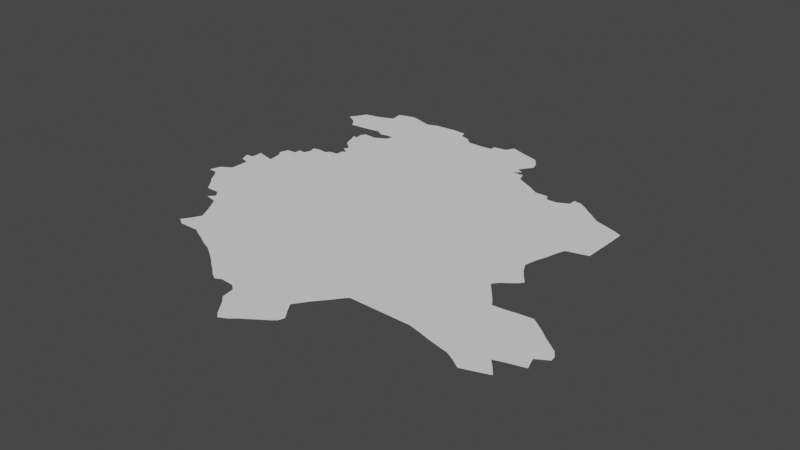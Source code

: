 # Source: kermanshah.blend  (saved by Blender 3.6.14; exported with 4.5.12 LTS)
import bpy
from mathutils import Matrix  # noqa: F401  (used for matrix-valued properties, if any)

bpy.ops.wm.read_factory_settings(use_empty=True)
scene = bpy.context.scene
scene.name = 'Scene'

# ---- collections
col_collection = bpy.data.collections.new('Collection'); scene.collection.children.link(col_collection)

# ---- node groups
ng_auto_smooth = bpy.data.node_groups.new('Auto Smooth', 'GeometryNodeTree')
_s = ng_auto_smooth.interface.new_socket(name='Geometry', in_out='OUTPUT', socket_type='NodeSocketGeometry')
_s = ng_auto_smooth.interface.new_socket(name='Geometry', in_out='INPUT', socket_type='NodeSocketGeometry')
_s = ng_auto_smooth.interface.new_socket(name='Angle', in_out='INPUT', socket_type='NodeSocketFloat')
_s.subtype = 'ANGLE'
_s.min_value = 0.0
_s.max_value = 3.142
ng_auto_smooth.is_modifier = True
_N = ng_auto_smooth.nodes; _L = ng_auto_smooth.links
n0 = _N.new('NodeGroupOutput'); n0.name = 'Group Output'; n0.location = (480, -100)
n1 = _N.new('NodeGroupInput'); n1.name = 'Group Input'; n1.location = (-420, -300)
n2 = _N.new('NodeGroupInput'); n2.name = 'Group Input.001'; n2.location = (-60, -100)
n3 = _N.new('GeometryNodeSetShadeSmooth'); n3.name = 'Set Shade Smooth'; n3.location = (120, -100)
n3.domain = 'EDGE'
n4 = _N.new('GeometryNodeSetShadeSmooth'); n4.name = 'Set Shade Smooth.001'; n4.location = (300, -100)
n5 = _N.new('GeometryNodeInputMeshEdgeAngle'); n5.name = 'Edge Angle'; n5.location = (-420, -220)
n6 = _N.new('GeometryNodeInputEdgeSmooth'); n6.name = 'Is Edge Smooth'; n6.location = (-60, -160)
n7 = _N.new('GeometryNodeInputShadeSmooth'); n7.name = 'Is Face Smooth'; n7.location = (-240, -340)
n8 = _N.new('FunctionNodeBooleanMath'); n8.name = 'Boolean Math'; n8.location = (-60, -220)
n9 = _N.new('FunctionNodeCompare'); n9.name = 'Compare'; n9.location = (-240, -180)
n9.operation = 'LESS_EQUAL'
_L.new(n5.outputs[0], n9.inputs[0])
_L.new(n4.outputs[0], n0.inputs[0])
_L.new(n1.outputs[1], n9.inputs[1])
_L.new(n9.outputs[0], n8.inputs[0])
_L.new(n7.outputs[0], n8.inputs[1])
_L.new(n2.outputs[0], n3.inputs[0])
_L.new(n6.outputs[0], n3.inputs[1])
_L.new(n3.outputs[0], n4.inputs[0])
_L.new(n8.outputs[0], n3.inputs[2])
n0.is_active_output = True

# ---- world
world_world = bpy.data.worlds.new('World'); scene.world = world_world
world_world.use_nodes = True; world_world.node_tree.nodes.clear()
_N = world_world.node_tree.nodes; _L = world_world.node_tree.links
n0 = _N.new('ShaderNodeOutputWorld'); n0.name = 'World Output'; n0.location = (300, 300)
n1 = _N.new('ShaderNodeBackground'); n1.name = 'Background'; n1.location = (10, 300)
n1.inputs[0].default_value = (0.05088, 0.05088, 0.05088, 1.0)
_L.new(n1.outputs[0], n0.inputs[0])
n0.is_active_output = True
world_world.color = (0.05088, 0.05088, 0.05088)
world_world.use_sun_shadow = False
world_world.sun_shadow_jitter_overblur = 0.0

# ---- meshes
me_mesh_002 = bpy.data.meshes.new('Mesh.002')
me_mesh_002.from_pydata([(46.78, 32.75, -9.631e-08), (47.04, 32.56, -6.676e-08), (47.11, 32.5, -1.299e-07), (47.18, 32.46, -4.852e-08), (47.52, 32.24, 6.32e-08), (47.57, 32.17, -1.168e-07), (47.46, 32.3, 1.143e-07), (47.44, 32.43, -1.095e-07), (47.68, 32.04, 3.835e-07), (47.67, 32.05, 7.748e-07), (47.75, 32.09, -7.833e-08), (47.82, 32.15, -3.414e-08), (47.87, 32.18, 2.013e-07), (47.94, 32.23, -2.033e-08), (48.03, 32.49, -2.694e-08), (48.03, 32.29, -1.517e-07), (48.08, 32.33, -3.4e-08), (48.1, 32.39, 2.114e-07), (47.98, 32.57, -3.977e-07), (48.03, 32.64, 3.37e-07), (48.08, 32.71, -2.648e-08), (48.13, 32.77, -1.659e-07), (46.84, 32.71, 3.693e-07), (46.91, 32.66, 1.195e-07), (46.97, 32.61, -1.754e-08), (47.24, 32.49, 5.453e-08), (47.38, 32.48, 4.836e-08), (47.62, 32.1, 2.269e-08), (45.43, 33.96, 6.444e-07), (45.47, 34.07, -6.337e-07), (45.52, 34.1, -9.709e-08), (45.53, 33.95, 3.199e-08), (45.58, 34.14, 1.183e-07), (45.45, 34.46, 4.407e-07), (45.53, 34.47, -2.019e-07), (45.49, 34.36, -5.997e-07), (45.53, 34.59, 8.077e-07), (45.55, 35.99, -1.307e-07), (45.6, 36.05, -8.031e-08), (45.66, 33.76, -5.333e-08), (45.67, 33.76, -1.601e-07), (45.83, 33.64, -8.618e-08), (45.58, 33.88, -1.022e-07), (46.55, 34.61, -9.583e-08), (45.6, 34.57, 1.598e-07), (45.73, 34.54, -5.594e-07), (45.71, 34.68, -3.615e-08), (45.7, 34.83, -9.65e-08), (45.8, 34.84, -1.033e-07), (45.8, 34.91, 5.564e-07), (45.74, 35.82, 5.008e-08), (45.86, 35.83, 3.299e-09), (45.62, 35.95, -7.29e-08), (45.68, 35.91, -4.74e-08), (45.66, 36.16, -9.56e-08), (45.81, 36.19, -1.996e-07), (46.08, 33.01, -1.075e-07), (46.03, 33.48, 3.525e-08), (45.9, 33.64, 6.942e-08), (45.96, 33.57, -9.266e-08), (45.87, 34.9, 7.058e-08), (45.88, 35.04, -1.428e-07), (45.88, 35.04, 3.275e-08), (45.9, 34.97, -2.179e-07), (45.94, 35.06, 3.796e-06), (46.04, 35.05, -2.345e-07), (46.08, 35.09, 2.255e-07), (45.93, 35.09, -3.333e-08), (45.98, 35.58, 2.962e-07), (45.98, 35.58, 3.65e-07), (45.97, 35.58, -1.498e-07), (46.01, 35.51, -3.698e-07), (46.03, 35.57, -4.673e-07), (46.03, 35.44, -9.276e-08), (46.06, 35.38, -3.954e-07), (45.97, 35.84, -1.109e-07), (46.02, 35.65, 1.406e-08), (46.05, 35.7, 4.935e-08), (46.1, 35.86, -1.109e-07), (45.89, 36.22, -5.84e-08), (45.98, 36.26, -8.674e-08), (46.04, 36.42, -7.391e-08), (46.13, 33.08, -9.678e-08), (46.25, 32.96, 7.562e-07), (46.19, 33.19, -5.156e-07), (48.06, 33.01, -1e-07), (46.09, 33.38, -6.576e-08), (46.17, 35.1, -8.096e-08), (46.13, 35.25, 9.441e-08), (46.17, 35.17, -1.21e-07), (46.21, 35.2, -3.961e-07), (46.16, 35.3, -1.39e-07), (46.34, 35.65, -1e-07), (46.18, 35.69, -8.809e-08), (46.24, 35.72, -6.458e-08), (46.25, 35.83, -9.97e-08), (46.31, 35.76, -7.294e-08), (46.33, 35.83, -1.001e-07), (46.14, 36.44, -3.261e-09), (46.14, 36.45, -3.805e-08), (46.2, 36.43, -5.159e-08), (46.29, 36.4, -1.161e-07), (46.44, 32.92, -8.832e-08), (46.51, 32.89, -9.196e-08), (46.4, 36.37, -2.795e-07), (46.94, 36.12, -1e-07), (46.5, 36.41, -1.169e-07), (46.72, 32.79, -1.243e-07), (46.9, 36.35, -2.009e-07), (46.73, 36.43, -6.731e-08), (46.88, 36.42, -8.167e-08), (47.0, 36.32, -1.245e-07), (47.08, 36.25, -3.318e-08), (47.26, 36.25, -5.257e-08), (47.96, 36.23, -1.077e-07), (47.36, 36.26, -1.508e-07), (47.36, 36.32, -4.345e-07), (47.5, 36.34, 2.626e-08), (47.55, 36.43, 8.734e-07), (47.63, 36.4, -2.011e-08), (47.75, 36.36, -5.766e-08), (47.89, 36.32, 5.902e-08), (48.34, 35.65, -1.177e-07), (48.04, 35.82, 4.189e-07), (48.11, 35.78, -2.661e-08), (47.89, 36.0, -5.425e-07), (47.89, 35.9, -6.91e-07), (47.96, 35.97, 2.481e-09), (47.94, 35.91, -1.032e-07), (47.95, 36.09, -2.085e-07), (48.01, 35.91, -5.839e-08), (47.99, 36.14, -2e-08), (48.19, 32.84, -1.615e-07), (48.25, 32.92, -4.259e-08), (48.29, 32.96, -1.004e-07), (48.23, 35.72, -2.242e-08), (48.51, 35.59, -3.483e-08), (48.62, 35.59, -7.529e-08), (48.48, 35.65, -7.185e-08), (49.52, 33.65, -1.017e-07), (49.06, 34.1, -9.219e-08), (48.68, 35.62, -1.103e-07), (48.74, 35.65, 5.919e-07), (48.74, 35.73, 9.569e-07), (48.82, 35.72, -8.759e-08), (48.94, 32.95, -3.552e-07), (49.06, 32.92, -7.979e-08), (49.16, 32.89, -8.046e-08), (49.12, 33.81, 1.121e-07), (49.1, 33.96, -4.745e-08), (49.05, 33.9, -3.492e-07), (49.17, 34.01, -4.732e-07), (49.09, 34.36, -4.459e-07), (49.14, 34.26, -7.656e-08), (49.12, 34.49, -1.096e-07), (49.16, 34.6, -2.152e-07), (49.19, 34.72, -1.238e-07), (49.0, 35.43, -1e-07), (49.02, 35.58, -1.677e-07), (49.07, 35.54, -7.662e-08), (49.14, 35.49, -2.286e-07), (48.9, 35.67, -2.428e-08), (48.96, 35.62, -3.104e-07), (45.58, 34.34, 2.909e-07), (45.62, 33.81, -5.068e-08), (45.7, 33.72, 3.14e-09), (45.76, 33.64, -2.645e-07), (45.67, 34.74, 1.276e-06), (45.9, 33.51, 7.214e-07), (45.96, 36.39, 1.364e-06), (46.16, 32.96, 8.511e-09), (46.14, 33.29, 6.188e-08), (46.18, 35.81, 2.025e-07), (46.37, 32.96, 9.252e-08), (46.6, 32.84, -1.214e-07), (49.59, 32.72, 1.128e-06), (49.68, 32.75, -3.383e-08), (49.77, 32.78, 2.345e-07), (49.28, 32.86, -2.343e-07), (49.41, 32.83, -1.996e-07), (49.23, 33.67, 8.465e-08), (49.17, 33.75, -1.809e-07), (49.26, 33.62, -1.045e-07), (49.39, 33.63, -8.004e-08), (49.23, 34.06, 4.794e-09), (49.19, 34.19, -7.643e-08), (49.26, 34.1, 2.056e-08), (49.22, 34.8, 2.031e-07), (49.34, 34.83, -3.295e-07), (49.36, 35.42, -1.032e-07), (49.45, 35.24, 6.873e-09), (49.24, 35.46, 1.887e-07), (49.5, 32.78, -1.121e-07), (49.65, 33.66, 7.007e-07), (49.44, 34.86, -1.531e-07), (49.45, 35.38, -2.823e-07), (49.72, 32.97, -4.132e-07), (49.78, 32.99, -5.686e-09), (49.79, 32.89, 6.516e-08), (49.88, 33.02, -6.239e-08), (49.8, 33.55, -8.657e-08), (49.87, 33.49, 9.27e-08), (49.72, 33.61, -1.161e-07), (49.98, 33.11, -8.024e-08), (49.96, 33.18, -4.71e-07), (50.0, 33.05, 5.167e-07), (50.08, 33.25, -5.631e-08), (50.03, 33.37, -1.099e-07), (49.95, 33.43, -2.938e-07), (50.07, 33.31, -1.002e-07), (49.85, 32.81, 1.134e-06)], [(39, 40), (8, 9), (98, 99), (68, 69), (62, 61), (68, 70)], [(85, 22, 0), (85, 2, 1), (3, 2, 85), (85, 25, 3), (26, 25, 85), (7, 5, 4), (7, 27, 5), (10, 27, 7), (7, 12, 11), (7, 13, 12), (7, 16, 15), (18, 14, 7), (85, 19, 18), (30, 28, 29), (43, 35, 33), (44, 34, 36), (41, 166, 165), (43, 164, 42), (43, 42, 30), (43, 40, 164), (43, 32, 163), (45, 43, 34), (48, 46, 167), (48, 45, 46), (38, 52, 37), (75, 53, 52), (75, 52, 38), (78, 75, 54), (78, 54, 55), (43, 58, 41), (59, 57, 168), (43, 57, 59), (63, 43, 60), (43, 63, 61), (61, 64, 43), (91, 73, 71), (91, 71, 69), (91, 74, 73), (77, 91, 72), (77, 72, 76), (80, 78, 79), (78, 80, 81), (43, 86, 57), (87, 43, 65), (87, 65, 66), (91, 90, 88), (43, 87, 89), (43, 90, 91), (98, 78, 81), (100, 78, 98), (101, 95, 100), (85, 102, 173), (97, 105, 92), (105, 95, 104), (104, 95, 101), (106, 109, 105), (111, 105, 108), (112, 105, 111), (113, 105, 112), (114, 105, 113), (115, 114, 113), (114, 115, 116), (116, 117, 114), (118, 114, 117), (119, 114, 118), (126, 43, 105), (120, 114, 119), (125, 105, 114), (105, 127, 126), (126, 128, 43), (85, 132, 21), (85, 133, 132), (85, 134, 133), (136, 137, 43), (157, 43, 137), (140, 85, 43), (144, 142, 143), (139, 147, 146), (140, 150, 85), (152, 140, 43), (160, 157, 159), (161, 157, 144), (158, 157, 162), (192, 176, 175), (139, 179, 178), (183, 139, 85), (181, 85, 148), (183, 85, 182), (140, 184, 151), (189, 43, 157), (188, 187, 43), (191, 157, 160), (189, 157, 191), (192, 179, 139), (189, 194, 188), (196, 192, 139), (192, 177, 176), (139, 199, 197), (210, 177, 198), (201, 139, 200), (208, 139, 201), (200, 139, 202), (203, 199, 139), (139, 206, 204), (206, 139, 207), (208, 207, 139), (209, 206, 207), (85, 23, 22), (85, 24, 23), (85, 1, 24), (85, 7, 26), (7, 4, 6), (10, 9, 27), (7, 11, 10), (13, 7, 15), (14, 17, 7), (17, 16, 7), (18, 7, 85), (20, 19, 85), (85, 21, 20), (30, 31, 28), (30, 42, 31), (34, 43, 33), (43, 163, 35), (43, 41, 165), (43, 165, 40), (32, 43, 30), (44, 45, 34), (167, 47, 48), (48, 43, 45), (49, 60, 48), (53, 75, 50), (75, 51, 50), (54, 75, 38), (43, 59, 58), (43, 48, 60), (65, 43, 64), (72, 91, 69), (55, 79, 78), (81, 80, 169), (82, 170, 56), (85, 83, 170), (85, 173, 83), (84, 85, 82), (43, 84, 171), (43, 85, 84), (82, 85, 170), (43, 171, 86), (89, 90, 43), (92, 91, 77), (93, 92, 77), (93, 94, 92), (94, 96, 92), (95, 172, 78), (100, 95, 78), (85, 103, 102), (85, 174, 103), (105, 43, 91), (97, 92, 96), (92, 105, 91), (104, 106, 105), (85, 107, 174), (85, 0, 107), (95, 105, 97), (108, 105, 109), (110, 108, 109), (121, 114, 120), (123, 124, 43), (105, 125, 127), (114, 129, 125), (130, 43, 128), (130, 123, 43), (114, 131, 129), (136, 43, 122), (124, 135, 43), (135, 122, 43), (122, 138, 136), (85, 145, 134), (139, 145, 85), (137, 141, 157), (142, 157, 141), (142, 144, 157), (139, 146, 145), (150, 140, 149), (150, 148, 85), (140, 151, 149), (153, 185, 140), (152, 153, 140), (43, 154, 152), (155, 154, 43), (43, 156, 155), (158, 159, 157), (161, 162, 157), (139, 178, 147), (181, 180, 85), (180, 182, 85), (185, 186, 140), (186, 184, 140), (187, 156, 43), (189, 188, 43), (190, 194, 189), (195, 190, 189), (139, 197, 196), (196, 198, 192), (198, 177, 192), (193, 202, 139), (203, 205, 199), (204, 203, 139)])
me_mesh_002.update()

# ---- objects
ob_mycurve = bpy.data.objects.new('myCurve', me_mesh_002)

# ---- transforms, parenting, visibility, modifiers, constraints
ob_mycurve.location = (0.0, 0.0, 0.0)
_m = ob_mycurve.modifiers.new('Auto Smooth', 'NODES')
_m.node_group = ng_auto_smooth
_gi = [s.identifier for s in ng_auto_smooth.interface.items_tree if s.item_type == 'SOCKET' and s.in_out == 'INPUT']
_m[_gi[1]] = 3.142  # Angle

# ---- collection membership
scene.collection.objects.link(ob_mycurve)

# ---- scene / render settings (as saved in the file)
scene.frame_start = 1; scene.frame_end = 250; scene.frame_set(1)
scene.render.engine = 'BLENDER_EEVEE_NEXT'
scene.cycles.sampling_pattern = 'TABULATED_SOBOL'
scene.cycles.use_light_tree = False
scene.view_settings.view_transform = 'Filmic'
bpy.context.view_layer.update()

# ---- added for rendering (the .blend has no active camera and no usable light): camera, sun
cam_auto = bpy.data.cameras.new('AutoCamera')
cam_auto.lens = 50.0
cam_auto.sensor_width = 36.0
cam_auto.clip_end = 1000.0
ob_auto_camera = bpy.data.objects.new('AutoCamera', cam_auto)
scene.collection.objects.link(ob_auto_camera)
ob_auto_camera.location = (53.6888, 27.1292, 4.74359)
ob_auto_camera.rotation_euler = (1.09748, -7.21219e-08, 0.694738)
scene.camera = ob_auto_camera
light_auto_sun = bpy.data.lights.new('AutoSun', 'SUN')
light_auto_sun.energy = 3.0
light_auto_sun.angle = 0.0523599
ob_auto_sun = bpy.data.objects.new('AutoSun', light_auto_sun)
scene.collection.objects.link(ob_auto_sun)
ob_auto_sun.rotation_euler = (0.872665, 0.174533, 0.523599)
bpy.context.view_layer.update()
